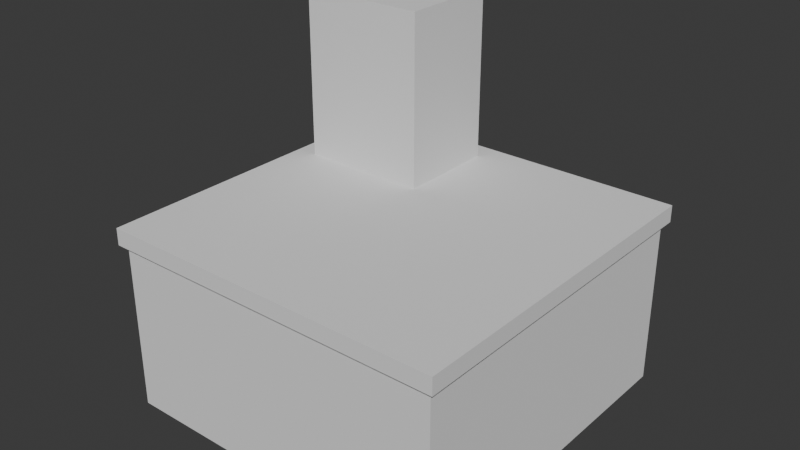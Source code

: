 # Source: Batmobile.blend  (saved by Blender 5.0.119; exported with 4.5.12 LTS)
import bpy
from mathutils import Matrix  # noqa: F401  (used for matrix-valued properties, if any)

bpy.ops.wm.read_factory_settings(use_empty=True)
scene = bpy.context.scene
scene.name = 'Scene'

# ---- collections
col_collection = bpy.data.collections.new('Collection'); scene.collection.children.link(col_collection)

# ---- world
world_world = bpy.data.worlds.new('World'); scene.world = world_world
world_world.use_nodes = True; world_world.node_tree.nodes.clear()
_N = world_world.node_tree.nodes; _L = world_world.node_tree.links
n0 = _N.new('ShaderNodeOutputWorld'); n0.name = 'World Output'; n0.location = (200, 100)
n1 = _N.new('ShaderNodeBackground'); n1.name = 'Background'; n1.location = (-200, 100)
n1.inputs[0].default_value = (0.05088, 0.05088, 0.05088, 1.0)
_L.new(n1.outputs[0], n0.inputs[0])
n0.is_active_output = True
world_world.color = (0.05088, 0.05088, 0.05088)
world_world.sun_shadow_jitter_overblur = 0.0

# ---- meshes
me_cube_001 = bpy.data.meshes.new('Cube.001')
me_cube_001.from_pydata([(-1.0, -1.0, -0.5), (-1.0, -1.0, 0.5), (-1.0, 1.0, -0.5), (-1.0, 1.0, 0.5), (1.0, -1.0, -0.5), (1.0, -1.0, 0.5), (1.0, 1.0, -0.5), (1.0, 1.0, 0.5)], [], [(0, 1, 3, 2), (2, 3, 7, 6), (6, 7, 5, 4), (4, 5, 1, 0), (2, 6, 4, 0), (7, 3, 1, 5)])
_uv = me_cube_001.uv_layers.new(name='UVMap')
_uv.uv.foreach_set('vector', [0.375, 0.0, 0.625, 0.0, 0.625, 0.25, 0.375, 0.25, 0.375, 0.25, 0.625, 0.25, 0.625, 0.5, 0.375, 0.5, 0.375, 0.5, 0.625, 0.5, 0.625, 0.75, 0.375, 0.75, 0.375, 0.75, 0.625, 0.75, 0.625, 1.0, 0.375, 1.0, 0.125, 0.5, 0.375, 0.5, 0.375, 0.75, 0.125, 0.75, 0.625, 0.5, 0.875, 0.5, 0.875, 0.75, 0.625, 0.75])
me_cube_001.update()
me_cube_002 = bpy.data.meshes.new('Cube.002')
me_cube_002.from_pydata([(-1.034, -1.034, 0.5), (-1.034, 1.034, 0.5), (1.034, -1.034, 0.5), (1.034, 1.034, 0.5), (-1.034, -1.034, 0.4), (-1.034, 1.034, 0.4), (1.034, 1.034, 0.4), (1.034, -1.034, 0.4)], [], [(3, 1, 0, 2), (6, 7, 4, 5), (2, 7, 6, 3), (1, 5, 4, 0), (0, 4, 7, 2), (3, 6, 5, 1)])
_uv = me_cube_002.uv_layers.new(name='UVMap')
_uv.uv.foreach_set('vector', [0.625, 0.5, 0.875, 0.5, 0.875, 0.75, 0.625, 0.75, 0.625, 0.5, 0.625, 0.75, 0.875, 0.75, 0.875, 0.5, 0.625, 0.75, 0.625, 0.75, 0.625, 0.5, 0.625, 0.5, 0.875, 0.5, 0.875, 0.5, 0.875, 0.75, 0.875, 0.75, 0.875, 0.75, 0.875, 0.75, 0.625, 0.75, 0.625, 0.75, 0.625, 0.5, 0.625, 0.5, 0.875, 0.5, 0.875, 0.5])
me_cube_002.update()
me_cube_003 = bpy.data.meshes.new('Cube.003')
me_cube_003.from_pydata([(-0.5, -0.2968, -0.5), (-0.5, -0.2968, 0.5), (-0.5, 0.2968, -0.5), (-0.5, 0.2968, 0.5), (0.5, -0.2968, -0.5), (0.5, -0.2968, 0.5), (0.5, 0.2968, -0.5), (0.5, 0.2968, 0.5)], [], [(0, 1, 3, 2), (2, 3, 7, 6), (6, 7, 5, 4), (4, 5, 1, 0), (2, 6, 4, 0), (7, 3, 1, 5)])
_uv = me_cube_003.uv_layers.new(name='UVMap')
_uv.uv.foreach_set('vector', [0.375, 0.0, 0.625, 0.0, 0.625, 0.25, 0.375, 0.25, 0.375, 0.25, 0.625, 0.25, 0.625, 0.5, 0.375, 0.5, 0.375, 0.5, 0.625, 0.5, 0.625, 0.75, 0.375, 0.75, 0.375, 0.75, 0.625, 0.75, 0.625, 1.0, 0.375, 1.0, 0.125, 0.5, 0.375, 0.5, 0.375, 0.75, 0.125, 0.75, 0.625, 0.5, 0.875, 0.5, 0.875, 0.75, 0.625, 0.75])
me_cube_003.update()

# ---- objects
ob_empty = bpy.data.objects.new('Empty', None)
ob_empty_001 = bpy.data.objects.new('Empty.001', None)
ob_empty_002 = bpy.data.objects.new('Empty.002', None)
ob_cube = bpy.data.objects.new('Cube', me_cube_001)
ob_cube_001 = bpy.data.objects.new('Cube.001', me_cube_002)
ob_cube_002 = bpy.data.objects.new('Cube.002', me_cube_003)

# ---- transforms, parenting, visibility, modifiers, constraints
ob_empty.location = (8.045e-06, 0.2631, -0.5514)
ob_empty.rotation_euler = (1.571, -0.0, 1.571)
ob_empty.empty_display_type = 'IMAGE'
ob_empty.empty_display_size = 5.0
ob_empty_001.location = (-0.4779, 0.2362, -2.98e-08)
ob_empty_001.rotation_euler = (0.0, -0.0, 1.571)
ob_empty_001.empty_display_type = 'IMAGE'
ob_empty_001.empty_display_size = 5.0
ob_empty_002.location = (-1.778, 0.0008824, -0.589)
ob_empty_002.rotation_euler = (1.571, -0.0, 0.0)
ob_empty_002.empty_display_type = 'IMAGE'
ob_empty_002.empty_display_size = 5.0
ob_cube.location = (0.0, 0.0, 0.0)
ob_cube_001.location = (0.0, 0.0, 0.1)
ob_cube_002.location = (-0.5343, 0.6049, 1.1)
ob_cube_002.scale = (0.7524, 1.0, 1.0)

# ---- collection membership
col_collection.objects.link(ob_empty)
col_collection.objects.link(ob_empty_001)
col_collection.objects.link(ob_empty_002)
col_collection.objects.link(ob_cube)
col_collection.objects.link(ob_cube_001)
col_collection.objects.link(ob_cube_002)

# ---- scene / render settings (as saved in the file)
scene.camera = ob_cube_001
scene.frame_start = 1; scene.frame_end = 250; scene.frame_set(1)
scene.render.engine = 'BLENDER_EEVEE_NEXT'
scene.render.bake_bias = 0.0
scene.render.bake_samples = 0
scene.cycles.sampling_pattern = 'TABULATED_SOBOL'
scene.eevee.use_volume_custom_range = False
bpy.context.view_layer.update()

# ---- added for rendering (the .blend has no active camera and no usable light): camera, sun
cam_auto = bpy.data.cameras.new('AutoCamera')
cam_auto.lens = 50.0
cam_auto.sensor_width = 36.0
cam_auto.clip_end = 1000.0
ob_auto_camera = bpy.data.objects.new('AutoCamera', cam_auto)
scene.collection.objects.link(ob_auto_camera)
ob_auto_camera.location = (3.33225, -3.9987, 3.2158)
ob_auto_camera.rotation_euler = (1.09748, -7.21219e-08, 0.694738)
scene.camera = ob_auto_camera
light_auto_sun = bpy.data.lights.new('AutoSun', 'SUN')
light_auto_sun.energy = 3.0
light_auto_sun.angle = 0.0523599
ob_auto_sun = bpy.data.objects.new('AutoSun', light_auto_sun)
scene.collection.objects.link(ob_auto_sun)
ob_auto_sun.rotation_euler = (0.872665, 0.174533, 0.523599)
bpy.context.view_layer.update()
